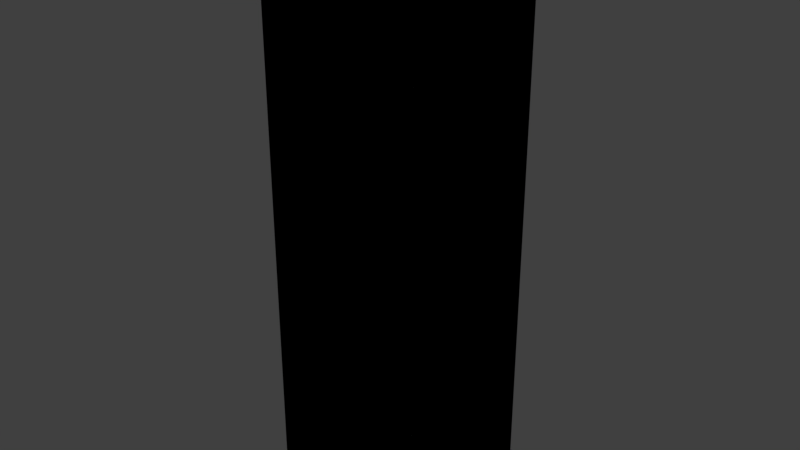 # Source: MFRCell.blend  (saved by Blender 2.79.0; exported with 4.5.12 LTS)
import bpy
from mathutils import Matrix  # noqa: F401  (used for matrix-valued properties, if any)

bpy.ops.wm.read_factory_settings(use_empty=True)
scene = bpy.context.scene
scene.name = 'Scene'

# ---- collections
col_collection_1 = bpy.data.collections.new('Collection 1'); scene.collection.children.link(col_collection_1)

# ---- world
world_world = bpy.data.worlds.new('World'); scene.world = world_world
world_world.color = (0.05088, 0.05088, 0.05088)
world_world.use_sun_shadow = False
world_world.sun_shadow_jitter_overblur = 0.0
world_world.cycles.sampling_method = 'MANUAL'

# ---- meshes
me_cube_002 = bpy.data.meshes.new('Cube.002')
me_cube_002.from_pydata([(-0.5, -0.5, -0.5), (-0.5, -0.5, 0.5), (-0.5, 0.5, -0.5), (-0.5, 0.5, 0.5), (0.5, -0.5, -0.5), (0.5, -0.5, 0.5), (0.5, 0.5, -0.5), (0.5, 0.5, 0.5)], [], [(0, 1, 3, 2), (2, 3, 7, 6), (6, 7, 5, 4), (4, 5, 1, 0), (2, 6, 4, 0), (7, 3, 1, 5)])
me_cube_002.use_remesh_preserve_volume = False
me_cube_002.use_remesh_preserve_attributes = False
me_cube_002.use_mirror_vertex_groups = False
me_cube_002.update()
me_bounds = bpy.data.meshes.new('bounds')
me_bounds.from_pydata([(-0.5, -0.5, -0.5), (-0.5, -0.5, 0.5), (-0.5, 0.5, -0.5), (-0.5, 0.5, 0.5), (0.5, -0.5, -0.5), (0.5, -0.5, 0.5), (0.5, 0.5, -0.5), (0.5, 0.5, 0.5)], [], [(0, 1, 3, 2), (2, 3, 7, 6), (6, 7, 5, 4), (4, 5, 1, 0), (2, 6, 4, 0), (7, 3, 1, 5)])
me_bounds.use_remesh_preserve_volume = False
me_bounds.use_remesh_preserve_attributes = False
me_bounds.use_mirror_vertex_groups = False
me_bounds.update()

# ---- objects
ob_cell = bpy.data.objects.new('Cell', me_cube_002)
ob_bounds = bpy.data.objects.new('bounds', me_bounds)

# ---- transforms, parenting, visibility, modifiers, constraints
ob_cell.location = (0.0, 0.0, 1.8)
ob_cell.scale = (1.0, 1.0, 3.6)
ob_cell.lineart.crease_threshold = 0.0
ob_bounds.location = (0.0, 0.0, 1.8)
ob_bounds.scale = (1.0, 1.0, 3.6)
ob_bounds.display_type = 'BOUNDS'
ob_bounds.lineart.crease_threshold = 0.0

# ---- collection membership
col_collection_1.objects.link(ob_cell)
col_collection_1.objects.link(ob_bounds)

# ---- scene / render settings (as saved in the file)
scene.frame_start = 1; scene.frame_end = 250; scene.frame_set(1)
scene.render.engine = 'BLENDER_EEVEE_NEXT'
scene.render.resolution_percentage = 50
scene.render.dither_intensity = 0.0
scene.cycles.use_denoising = False
scene.cycles.samples = 128
scene.cycles.sampling_pattern = 'TABULATED_SOBOL'
scene.cycles.use_adaptive_sampling = False
scene.cycles.use_light_tree = False
scene.cycles.blur_glossy = 0.0
scene.cycles.sample_clamp_indirect = 0.0
scene.view_settings.view_transform = 'Standard'
bpy.context.view_layer.update()

# ---- added for rendering (the .blend has no active camera and no usable light): camera, sun
cam_auto = bpy.data.cameras.new('AutoCamera')
cam_auto.lens = 50.0
cam_auto.sensor_width = 36.0
cam_auto.clip_end = 1000.0
ob_auto_camera = bpy.data.objects.new('AutoCamera', cam_auto)
scene.collection.objects.link(ob_auto_camera)
ob_auto_camera.location = (3.5786, -4.29432, 4.66288)
ob_auto_camera.rotation_euler = (1.09748, -7.21219e-08, 0.694738)
scene.camera = ob_auto_camera
light_auto_sun = bpy.data.lights.new('AutoSun', 'SUN')
light_auto_sun.energy = 3.0
light_auto_sun.angle = 0.0523599
ob_auto_sun = bpy.data.objects.new('AutoSun', light_auto_sun)
scene.collection.objects.link(ob_auto_sun)
ob_auto_sun.rotation_euler = (0.872665, 0.174533, 0.523599)
bpy.context.view_layer.update()

